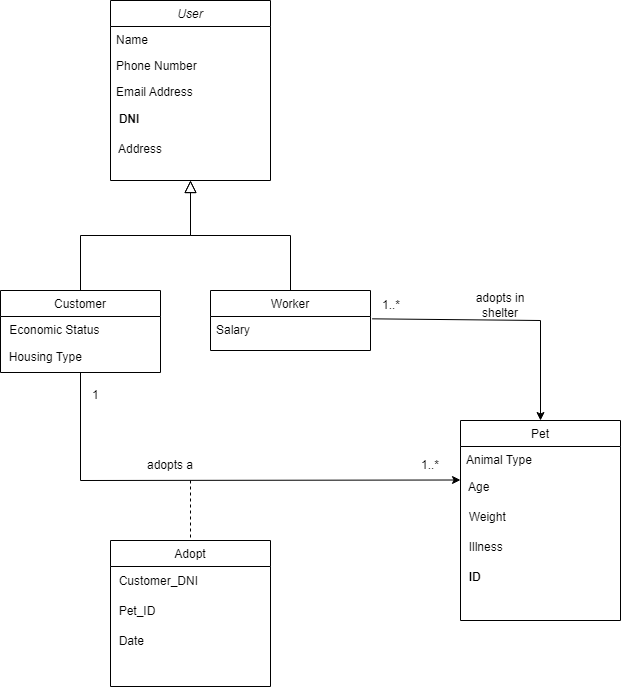

The diagram above was exported from draw.io. Its source (the exported page's mxGraphModel, read from the mxfile embedded in the PNG):
<mxGraphModel dx="1195" dy="650" grid="1" gridSize="10" guides="1" tooltips="1" connect="1" arrows="1" fold="1" page="1" pageScale="1" pageWidth="827" pageHeight="1169" math="0" shadow="0">
  <root>
    <mxCell id="WIyWlLk6GJQsqaUBKTNV-0" />
    <mxCell id="WIyWlLk6GJQsqaUBKTNV-1" parent="WIyWlLk6GJQsqaUBKTNV-0" />
    <mxCell id="zkfFHV4jXpPFQw0GAbJ--0" value="User" style="swimlane;fontStyle=2;align=center;verticalAlign=top;childLayout=stackLayout;horizontal=1;startSize=26;horizontalStack=0;resizeParent=1;resizeLast=0;collapsible=1;marginBottom=0;rounded=0;shadow=0;strokeWidth=1;" parent="WIyWlLk6GJQsqaUBKTNV-1" vertex="1">
      <mxGeometry x="220" y="120" width="160" height="180" as="geometry">
        <mxRectangle x="230" y="140" width="160" height="26" as="alternateBounds" />
      </mxGeometry>
    </mxCell>
    <mxCell id="zkfFHV4jXpPFQw0GAbJ--1" value="Name" style="text;align=left;verticalAlign=top;spacingLeft=4;spacingRight=4;overflow=hidden;rotatable=0;points=[[0,0.5],[1,0.5]];portConstraint=eastwest;" parent="zkfFHV4jXpPFQw0GAbJ--0" vertex="1">
      <mxGeometry y="26" width="160" height="26" as="geometry" />
    </mxCell>
    <mxCell id="zkfFHV4jXpPFQw0GAbJ--2" value="Phone Number" style="text;align=left;verticalAlign=top;spacingLeft=4;spacingRight=4;overflow=hidden;rotatable=0;points=[[0,0.5],[1,0.5]];portConstraint=eastwest;rounded=0;shadow=0;html=0;" parent="zkfFHV4jXpPFQw0GAbJ--0" vertex="1">
      <mxGeometry y="52" width="160" height="26" as="geometry" />
    </mxCell>
    <mxCell id="zkfFHV4jXpPFQw0GAbJ--3" value="Email Address" style="text;align=left;verticalAlign=top;spacingLeft=4;spacingRight=4;overflow=hidden;rotatable=0;points=[[0,0.5],[1,0.5]];portConstraint=eastwest;rounded=0;shadow=0;html=0;" parent="zkfFHV4jXpPFQw0GAbJ--0" vertex="1">
      <mxGeometry y="78" width="160" height="26" as="geometry" />
    </mxCell>
    <mxCell id="bEG4V2Q3P3GdlafQQnYA-3" value="&amp;nbsp; DNI" style="text;html=1;align=left;verticalAlign=middle;whiteSpace=wrap;rounded=0;fontStyle=1" vertex="1" parent="zkfFHV4jXpPFQw0GAbJ--0">
      <mxGeometry y="104" width="160" height="30" as="geometry" />
    </mxCell>
    <mxCell id="bEG4V2Q3P3GdlafQQnYA-5" value="&amp;nbsp; Address" style="text;html=1;align=left;verticalAlign=middle;whiteSpace=wrap;rounded=0;" vertex="1" parent="zkfFHV4jXpPFQw0GAbJ--0">
      <mxGeometry y="134" width="160" height="30" as="geometry" />
    </mxCell>
    <mxCell id="zkfFHV4jXpPFQw0GAbJ--6" value="Customer" style="swimlane;fontStyle=0;align=center;verticalAlign=top;childLayout=stackLayout;horizontal=1;startSize=26;horizontalStack=0;resizeParent=1;resizeLast=0;collapsible=1;marginBottom=0;rounded=0;shadow=0;strokeWidth=1;" parent="WIyWlLk6GJQsqaUBKTNV-1" vertex="1">
      <mxGeometry x="110" y="410" width="160" height="82" as="geometry">
        <mxRectangle x="130" y="380" width="160" height="26" as="alternateBounds" />
      </mxGeometry>
    </mxCell>
    <mxCell id="zkfFHV4jXpPFQw0GAbJ--7" value=" Economic Status&#10;" style="text;align=left;verticalAlign=top;spacingLeft=4;spacingRight=4;overflow=hidden;rotatable=0;points=[[0,0.5],[1,0.5]];portConstraint=eastwest;" parent="zkfFHV4jXpPFQw0GAbJ--6" vertex="1">
      <mxGeometry y="26" width="160" height="26" as="geometry" />
    </mxCell>
    <mxCell id="bEG4V2Q3P3GdlafQQnYA-6" value="&amp;nbsp; Housing Type" style="text;html=1;align=left;verticalAlign=middle;whiteSpace=wrap;rounded=0;" vertex="1" parent="zkfFHV4jXpPFQw0GAbJ--6">
      <mxGeometry y="52" width="160" height="30" as="geometry" />
    </mxCell>
    <mxCell id="zkfFHV4jXpPFQw0GAbJ--12" value="" style="endArrow=block;endSize=10;endFill=0;shadow=0;strokeWidth=1;rounded=0;edgeStyle=elbowEdgeStyle;elbow=vertical;" parent="WIyWlLk6GJQsqaUBKTNV-1" source="zkfFHV4jXpPFQw0GAbJ--6" target="zkfFHV4jXpPFQw0GAbJ--0" edge="1">
      <mxGeometry width="160" relative="1" as="geometry">
        <mxPoint x="200" y="203" as="sourcePoint" />
        <mxPoint x="200" y="203" as="targetPoint" />
      </mxGeometry>
    </mxCell>
    <mxCell id="zkfFHV4jXpPFQw0GAbJ--13" value="Worker" style="swimlane;fontStyle=0;align=center;verticalAlign=top;childLayout=stackLayout;horizontal=1;startSize=26;horizontalStack=0;resizeParent=1;resizeLast=0;collapsible=1;marginBottom=0;rounded=0;shadow=0;strokeWidth=1;" parent="WIyWlLk6GJQsqaUBKTNV-1" vertex="1">
      <mxGeometry x="320" y="410" width="160" height="60" as="geometry">
        <mxRectangle x="340" y="380" width="170" height="26" as="alternateBounds" />
      </mxGeometry>
    </mxCell>
    <mxCell id="zkfFHV4jXpPFQw0GAbJ--14" value="Salary" style="text;align=left;verticalAlign=top;spacingLeft=4;spacingRight=4;overflow=hidden;rotatable=0;points=[[0,0.5],[1,0.5]];portConstraint=eastwest;" parent="zkfFHV4jXpPFQw0GAbJ--13" vertex="1">
      <mxGeometry y="26" width="160" height="26" as="geometry" />
    </mxCell>
    <mxCell id="zkfFHV4jXpPFQw0GAbJ--16" value="" style="endArrow=block;endSize=10;endFill=0;shadow=0;strokeWidth=1;rounded=0;edgeStyle=elbowEdgeStyle;elbow=vertical;" parent="WIyWlLk6GJQsqaUBKTNV-1" source="zkfFHV4jXpPFQw0GAbJ--13" target="zkfFHV4jXpPFQw0GAbJ--0" edge="1">
      <mxGeometry width="160" relative="1" as="geometry">
        <mxPoint x="210" y="373" as="sourcePoint" />
        <mxPoint x="310" y="271" as="targetPoint" />
      </mxGeometry>
    </mxCell>
    <mxCell id="bEG4V2Q3P3GdlafQQnYA-8" value="Adopt" style="swimlane;fontStyle=0;align=center;verticalAlign=top;childLayout=stackLayout;horizontal=1;startSize=26;horizontalStack=0;resizeParent=1;resizeLast=0;collapsible=1;marginBottom=0;rounded=0;shadow=0;strokeWidth=1;" vertex="1" parent="WIyWlLk6GJQsqaUBKTNV-1">
      <mxGeometry x="220" y="660" width="160" height="146" as="geometry">
        <mxRectangle x="340" y="380" width="170" height="26" as="alternateBounds" />
      </mxGeometry>
    </mxCell>
    <mxCell id="bEG4V2Q3P3GdlafQQnYA-23" value="&amp;nbsp; Customer_DNI" style="text;html=1;align=left;verticalAlign=middle;whiteSpace=wrap;rounded=0;" vertex="1" parent="bEG4V2Q3P3GdlafQQnYA-8">
      <mxGeometry y="26" width="160" height="30" as="geometry" />
    </mxCell>
    <mxCell id="bEG4V2Q3P3GdlafQQnYA-24" value="&amp;nbsp; Pet_ID" style="text;html=1;align=left;verticalAlign=middle;whiteSpace=wrap;rounded=0;" vertex="1" parent="bEG4V2Q3P3GdlafQQnYA-8">
      <mxGeometry y="56" width="160" height="30" as="geometry" />
    </mxCell>
    <mxCell id="bEG4V2Q3P3GdlafQQnYA-25" value="&amp;nbsp; Date" style="text;html=1;align=left;verticalAlign=middle;whiteSpace=wrap;rounded=0;" vertex="1" parent="bEG4V2Q3P3GdlafQQnYA-8">
      <mxGeometry y="86" width="160" height="30" as="geometry" />
    </mxCell>
    <mxCell id="bEG4V2Q3P3GdlafQQnYA-26" value="&amp;nbsp;&amp;nbsp;" style="text;html=1;align=left;verticalAlign=middle;whiteSpace=wrap;rounded=0;" vertex="1" parent="bEG4V2Q3P3GdlafQQnYA-8">
      <mxGeometry y="116" width="160" height="30" as="geometry" />
    </mxCell>
    <mxCell id="bEG4V2Q3P3GdlafQQnYA-10" value="Pet" style="swimlane;fontStyle=0;align=center;verticalAlign=top;childLayout=stackLayout;horizontal=1;startSize=26;horizontalStack=0;resizeParent=1;resizeLast=0;collapsible=1;marginBottom=0;rounded=0;shadow=0;strokeWidth=1;" vertex="1" parent="WIyWlLk6GJQsqaUBKTNV-1">
      <mxGeometry x="570" y="540" width="160" height="200" as="geometry">
        <mxRectangle x="340" y="380" width="170" height="26" as="alternateBounds" />
      </mxGeometry>
    </mxCell>
    <mxCell id="bEG4V2Q3P3GdlafQQnYA-11" value="Animal Type" style="text;align=left;verticalAlign=top;spacingLeft=4;spacingRight=4;overflow=hidden;rotatable=0;points=[[0,0.5],[1,0.5]];portConstraint=eastwest;" vertex="1" parent="bEG4V2Q3P3GdlafQQnYA-10">
      <mxGeometry y="26" width="160" height="26" as="geometry" />
    </mxCell>
    <mxCell id="bEG4V2Q3P3GdlafQQnYA-12" value="&amp;nbsp; Age" style="text;html=1;align=left;verticalAlign=middle;whiteSpace=wrap;rounded=0;" vertex="1" parent="bEG4V2Q3P3GdlafQQnYA-10">
      <mxGeometry y="52" width="160" height="30" as="geometry" />
    </mxCell>
    <mxCell id="bEG4V2Q3P3GdlafQQnYA-13" value="&amp;nbsp; Weight" style="text;html=1;align=left;verticalAlign=middle;whiteSpace=wrap;rounded=0;" vertex="1" parent="bEG4V2Q3P3GdlafQQnYA-10">
      <mxGeometry y="82" width="160" height="30" as="geometry" />
    </mxCell>
    <mxCell id="bEG4V2Q3P3GdlafQQnYA-15" value="&amp;nbsp; Illness" style="text;html=1;align=left;verticalAlign=middle;resizable=0;points=[];autosize=1;strokeColor=none;fillColor=none;" vertex="1" parent="bEG4V2Q3P3GdlafQQnYA-10">
      <mxGeometry y="112" width="160" height="30" as="geometry" />
    </mxCell>
    <mxCell id="bEG4V2Q3P3GdlafQQnYA-22" value="&amp;nbsp; ID" style="text;html=1;align=left;verticalAlign=middle;whiteSpace=wrap;rounded=0;fontStyle=1" vertex="1" parent="bEG4V2Q3P3GdlafQQnYA-10">
      <mxGeometry y="142" width="160" height="30" as="geometry" />
    </mxCell>
    <mxCell id="bEG4V2Q3P3GdlafQQnYA-17" value="" style="endArrow=classic;html=1;rounded=0;exitX=1.01;exitY=0.09;exitDx=0;exitDy=0;exitPerimeter=0;entryX=0.5;entryY=0;entryDx=0;entryDy=0;" edge="1" parent="WIyWlLk6GJQsqaUBKTNV-1" source="zkfFHV4jXpPFQw0GAbJ--14" target="bEG4V2Q3P3GdlafQQnYA-10">
      <mxGeometry width="50" height="50" relative="1" as="geometry">
        <mxPoint x="380" y="580" as="sourcePoint" />
        <mxPoint x="430" y="530" as="targetPoint" />
        <Array as="points">
          <mxPoint x="650" y="440" />
        </Array>
      </mxGeometry>
    </mxCell>
    <mxCell id="bEG4V2Q3P3GdlafQQnYA-18" value="adopts in shelter" style="text;html=1;align=center;verticalAlign=middle;whiteSpace=wrap;rounded=0;" vertex="1" parent="WIyWlLk6GJQsqaUBKTNV-1">
      <mxGeometry x="580" y="410" width="60" height="30" as="geometry" />
    </mxCell>
    <mxCell id="bEG4V2Q3P3GdlafQQnYA-19" value="1..*" style="text;html=1;align=left;verticalAlign=middle;whiteSpace=wrap;rounded=0;" vertex="1" parent="WIyWlLk6GJQsqaUBKTNV-1">
      <mxGeometry x="490" y="410" width="60" height="30" as="geometry" />
    </mxCell>
    <mxCell id="bEG4V2Q3P3GdlafQQnYA-20" value="" style="endArrow=classic;html=1;rounded=0;exitX=0.5;exitY=1;exitDx=0;exitDy=0;entryX=0;entryY=0.25;entryDx=0;entryDy=0;" edge="1" parent="WIyWlLk6GJQsqaUBKTNV-1" source="bEG4V2Q3P3GdlafQQnYA-6" target="bEG4V2Q3P3GdlafQQnYA-12">
      <mxGeometry width="50" height="50" relative="1" as="geometry">
        <mxPoint x="380" y="580" as="sourcePoint" />
        <mxPoint x="310" y="610" as="targetPoint" />
        <Array as="points">
          <mxPoint x="190" y="600" />
        </Array>
      </mxGeometry>
    </mxCell>
    <mxCell id="bEG4V2Q3P3GdlafQQnYA-21" value="" style="endArrow=none;dashed=1;html=1;rounded=0;entryX=0.5;entryY=0;entryDx=0;entryDy=0;" edge="1" parent="WIyWlLk6GJQsqaUBKTNV-1" target="bEG4V2Q3P3GdlafQQnYA-8">
      <mxGeometry width="50" height="50" relative="1" as="geometry">
        <mxPoint x="300" y="600" as="sourcePoint" />
        <mxPoint x="430" y="530" as="targetPoint" />
      </mxGeometry>
    </mxCell>
    <mxCell id="bEG4V2Q3P3GdlafQQnYA-27" value="1" style="text;html=1;align=left;verticalAlign=middle;whiteSpace=wrap;rounded=0;" vertex="1" parent="WIyWlLk6GJQsqaUBKTNV-1">
      <mxGeometry x="200" y="500" width="60" height="30" as="geometry" />
    </mxCell>
    <mxCell id="bEG4V2Q3P3GdlafQQnYA-28" value="adopts a" style="text;html=1;align=center;verticalAlign=middle;whiteSpace=wrap;rounded=0;" vertex="1" parent="WIyWlLk6GJQsqaUBKTNV-1">
      <mxGeometry x="250" y="570" width="60" height="30" as="geometry" />
    </mxCell>
    <mxCell id="bEG4V2Q3P3GdlafQQnYA-29" value="1..*" style="text;html=1;align=center;verticalAlign=middle;whiteSpace=wrap;rounded=0;" vertex="1" parent="WIyWlLk6GJQsqaUBKTNV-1">
      <mxGeometry x="510" y="570" width="60" height="30" as="geometry" />
    </mxCell>
  </root>
</mxGraphModel>